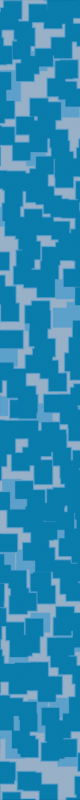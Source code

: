 # Source: audio_bars.blend  (saved by Blender 4.1.24; exported with 4.5.12 LTS)
import bpy
from mathutils import Matrix  # noqa: F401  (used for matrix-valued properties, if any)

bpy.ops.wm.read_factory_settings(use_empty=True)
scene = bpy.context.scene
scene.name = 'Scene'

# ---- collections
col_collection = bpy.data.collections.new('Collection'); scene.collection.children.link(col_collection)

# ---- materials (node trees are filled in below, after node groups)
mat_material_001 = bpy.data.materials.new('Material.001')
mat_material_001.use_transparent_shadow = False

# ---- material node trees
mat_material_001.use_nodes = True; mat_material_001.node_tree.nodes.clear()
_N = mat_material_001.node_tree.nodes; _L = mat_material_001.node_tree.links
n0 = _N.new('ShaderNodeBsdfPrincipled'); n0.name = 'Principled BSDF'; n0.location = (37, 300)
n0.inputs[28].default_value = 1.0
n1 = _N.new('ShaderNodeOutputMaterial'); n1.name = 'Material Output'; n1.location = (327, 300)
n2 = _N.new('ShaderNodeValToRGB'); n2.name = 'Color Ramp'; n2.location = (-513, 283)
n2.color_ramp.interpolation = 'CONSTANT'
while len(n2.color_ramp.elements) > 1: n2.color_ramp.elements.remove(n2.color_ramp.elements[-1])
n2.color_ramp.elements[0].position = 0.0; n2.color_ramp.elements[0].color = (0.469, 0.2364, 0.2364, 1.0)
_e = n2.color_ramp.elements.new(0.5182); _e.color = (1.0, 0.0, 0.0, 1.0)
_e = n2.color_ramp.elements.new(0.5773); _e.color = (1.0, 0.6384, 0.6384, 1.0)
n3 = _N.new('ShaderNodeTexVoronoi'); n3.name = 'Voronoi Texture'; n3.location = (-803, 204)
n3.distance = 'CHEBYCHEV'
n3.normalize = True
n3.inputs[2].default_value = 46.0
n4 = _N.new('ShaderNodeHueSaturation'); n4.name = 'Hue/Saturation/Value'; n4.location = (-193, 281)
n4.inputs[0].default_value = 0.1
n4.inputs[1].default_value = 2.0
_L.new(n0.outputs[0], n1.inputs[0])
_L.new(n4.outputs[0], n0.inputs[0])
_L.new(n3.outputs[0], n2.inputs[0])
_L.new(n2.outputs[0], n4.inputs[4])
_L.new(n4.outputs[0], n0.inputs[27])
n1.is_active_output = True

# ---- world
world_world = bpy.data.worlds.new('World'); scene.world = world_world
world_world.use_nodes = True; world_world.node_tree.nodes.clear()
_N = world_world.node_tree.nodes; _L = world_world.node_tree.links
n0 = _N.new('ShaderNodeOutputWorld'); n0.name = 'World Output'; n0.location = (300, 300)
n1 = _N.new('ShaderNodeBackground'); n1.name = 'Background'; n1.location = (10, 300)
n1.inputs[0].default_value = (0.05088, 0.05088, 0.05088, 1.0)
n1.inputs[1].default_value = 0.0
_L.new(n1.outputs[0], n0.inputs[0])
n0.is_active_output = True
world_world.color = (0.05088, 0.05088, 0.05088)
world_world.use_sun_shadow = False
world_world.sun_shadow_jitter_overblur = 0.0

# ---- cameras
cam_camera = bpy.data.cameras.new('Camera')
cam_camera.type = 'ORTHO'
cam_camera.clip_end = 100.0
cam_camera.ortho_scale = 20.0

# ---- meshes
me_plane = bpy.data.meshes.new('Plane')
me_plane.from_pydata([(-1.0, -10.0, 0.0), (1.0, -10.0, 0.0), (-1.0, 10.0, 0.0), (1.0, 10.0, 0.0)], [], [(0, 1, 3, 2)])
_uv = me_plane.uv_layers.new(name='UVMap')
_uv.uv.foreach_set('vector', [0.0, -4.5, 1.0, -4.5, 1.0, 5.5, 0.0, 5.5])
me_plane.materials.append(mat_material_001)
me_plane.update()

# ---- objects
ob_camera = bpy.data.objects.new('Camera', cam_camera)
ob_plane = bpy.data.objects.new('Plane', me_plane)

# ---- transforms, parenting, visibility, modifiers, constraints
ob_camera.location = (0.0, 0.0, 5.0)
ob_camera.lock_rotations_4d = False
ob_camera.empty_display_type = 'ARROWS'
ob_camera.color = (0.0, 0.0, 0.0, 0.0)
ob_camera.display_type = 'WIRE'
ob_camera.lineart.crease_threshold = 0.0
ob_plane.location = (0.0, 0.0, 0.0)
ob_plane.scale = (10.0, 1.0, 10.0)

# ---- collection membership
col_collection.objects.link(ob_camera)
col_collection.objects.link(ob_plane)

# ---- scene / render settings (as saved in the file)
scene.camera = ob_camera
scene.frame_start = 1; scene.frame_end = 250; scene.frame_set(1)
scene.render.engine = 'BLENDER_EEVEE_NEXT'
scene.render.resolution_x = 205
scene.render.resolution_y = 2050
scene.cycles.sampling_pattern = 'TABULATED_SOBOL'
scene.eevee.ray_tracing_options.trace_max_roughness = 0.0
bpy.context.view_layer.update()
